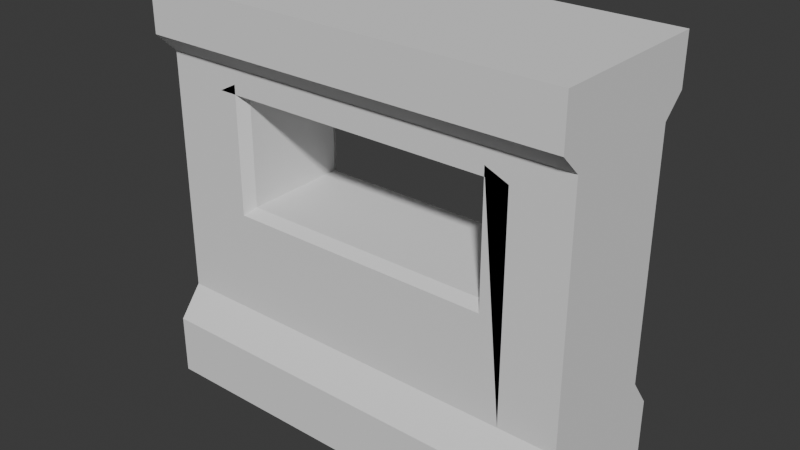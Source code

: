 # Source: wall.blend  (saved by Blender 5.0.119; exported with 4.5.12 LTS)
import bpy
from mathutils import Matrix  # noqa: F401  (used for matrix-valued properties, if any)

bpy.ops.wm.read_factory_settings(use_empty=True)
scene = bpy.context.scene
scene.name = 'Scene'

# ---- collections
col_collection = bpy.data.collections.new('Collection'); scene.collection.children.link(col_collection)

# ---- world
world_world = bpy.data.worlds.new('World'); scene.world = world_world
world_world.use_nodes = True; world_world.node_tree.nodes.clear()
_N = world_world.node_tree.nodes; _L = world_world.node_tree.links
n0 = _N.new('ShaderNodeOutputWorld'); n0.name = 'World Output'; n0.location = (200, 100)
n1 = _N.new('ShaderNodeBackground'); n1.name = 'Background'; n1.location = (-200, 100)
n1.inputs[0].default_value = (0.05088, 0.05088, 0.05088, 1.0)
_L.new(n1.outputs[0], n0.inputs[0])
n0.is_active_output = True
world_world.color = (0.05088, 0.05088, 0.05088)
world_world.sun_shadow_jitter_overblur = 0.0

# ---- meshes
me_001 = bpy.data.meshes.new('立方体.001')
me_001.from_pydata([(-1.0, -1.0, -1.0), (-1.0, -1.0, 1.0), (-1.0, 1.0, -1.0), (-0.8408, 0.8466, 1.021), (1.0, -1.0, -1.0), (0.861, -1.0, 1.0), (1.0, 1.0, -1.0), (0.8095, 0.8466, 1.021), (-1.37, 1.0, -1.0), (-1.37, -1.0, -1.0), (-1.37, -1.0, 1.0), (-1.37, 1.0, 1.0), (1.366, 1.0, 1.0), (1.366, 1.0, -1.0), (1.366, -1.0, -1.0), (1.366, -1.0, 1.0), (-1.0, -1.0, 1.603), (-1.0, 1.0, 1.603), (1.0, 1.0, 1.603), (1.0, -1.0, 1.603), (-1.37, -1.0, 1.603), (-1.37, 1.0, 1.603), (1.366, 1.0, 1.603), (1.366, -1.0, 1.603), (-1.0, -1.0, -0.4157), (-0.8408, 0.8466, 0.2827), (0.8095, 0.8466, 0.2827), (1.0, -1.0, -0.4157), (-1.37, -1.0, -0.4157), (-1.37, 1.0, -0.4157), (1.366, 1.0, -0.4157), (1.366, -1.0, -0.4157), (1.0, -1.373, -1.0), (1.0, -1.373, -0.6105), (-1.37, 1.0, -0.6105), (1.366, 1.0, -0.6105), (1.366, -1.0, -0.6105), (-1.37, -1.0, -0.6105), (1.0, -1.0, 1.159), (1.366, -1.0, 1.159), (1.366, 1.0, 1.159), (-1.0, -1.0, 1.159), (-1.37, 1.0, 1.159), (-1.0, 1.0, 1.159), (1.0, 1.0, 1.159), (-1.37, -1.0, 1.159), (1.366, -1.0, 1.29), (1.366, 1.0, 1.29), (-1.37, 1.0, 1.29), (-1.0, 1.345, -1.0), (-1.0, 1.345, -0.6105), (1.366, -1.331, 1.603), (1.366, -1.331, 1.29), (-1.37, -1.0, 1.29), (-1.0, 1.345, 1.603), (1.0, 1.345, 1.603), (-1.37, 1.345, 1.603), (1.366, 1.345, 1.603), (1.366, 1.345, 1.29), (-1.37, 1.345, 1.29), (-1.0, 1.345, 1.29), (1.0, 1.345, 1.29), (1.0, -1.331, 1.603), (-1.0, -1.331, 1.603), (-1.37, -1.331, 1.603), (1.0, -1.331, 1.29), (-1.0, -1.331, 1.29), (-1.37, -1.331, 1.29), (1.0, 1.345, -1.0), (1.0, 1.345, -0.6105), (-1.37, 1.345, -0.6105), (-1.37, 1.345, -1.0), (1.366, 1.345, -0.6105), (1.366, 1.345, -1.0), (-1.0, -1.373, -1.0), (-1.37, -1.373, -1.0), (1.366, -1.373, -0.6105), (1.366, -1.373, -1.0), (-1.0, -1.373, -0.6105), (-1.37, -1.373, -0.6105), (0.817, -0.8206, 0.2737), (0.817, -0.8206, 1.021), (-0.843, -0.8206, 1.021), (-0.843, -0.8206, 0.2737), (1.0, -1.0, 1.0), (1.0, -1.0, -0.4157), (-1.0, -1.0, -0.4157), (-1.0, -1.0, 1.0), (0.8561, -1.0, 1.061), (0.8561, -1.0, 0.2345), (-0.8822, -1.0, 0.2345), (-0.8822, -1.0, 1.061), (-1.0, 1.0, 1.0), (1.0, 1.0, 1.0), (-1.0, 1.0, -0.4157), (1.0, 1.0, -0.4157), (-0.8809, 1.0, 1.065), (0.8496, 1.0, 1.065), (-0.8809, 1.0, 0.2386), (0.8496, 1.0, 0.2386), (-0.1953, -1.0, 1.0), (-0.1953, 1.0, 1.603), (-0.1953, -1.0, 1.603), (-0.1953, 1.0, 1.159), (-0.1953, -1.0, 1.159), (-0.1953, 1.345, 1.603), (-0.1953, 1.345, 1.29), (-0.1953, -1.331, 1.603), (-0.1953, -1.331, 1.29), (-0.1953, -1.0, 1.0), (-0.1828, -1.0, 1.061), (-0.1752, -0.8206, 1.021), (-0.1846, 1.0, 1.065), (-0.1768, 0.8466, 1.021), (-0.7042, -1.0, 1.0), (-0.7042, -1.0, 1.603), (-0.7042, -1.0, 1.159), (-0.7042, -1.331, 1.603), (-0.7042, -1.331, 1.29), (-0.7042, -1.0, 1.0), (-0.6251, -1.0, 1.061), (-0.5975, -0.8206, 1.021), (-0.7042, 1.0, 1.603), (-0.7042, 1.0, 1.159), (-0.7042, 1.345, 1.603), (-0.7042, 1.345, 1.29), (-0.6249, 1.0, 1.065), (-0.5967, 0.8466, 1.021), (-1.0, 1.0, 1.061), (1.0, 1.0, 1.061), (0.4023, 1.0, 1.159), (-0.4497, 1.0, 1.159), (-0.1953, 1.0, 1.069), (-0.8791, 1.0, 1.0), (-0.8521, 1.0, 1.159), (-0.6771, 1.0, 1.069), (-0.4497, 1.0, 1.069), (0.4023, 1.0, 1.061), (-0.8791, 1.0, 1.061), (0.8502, 1.0, 1.0), (0.8502, 1.0, 1.159), (0.8502, 1.0, 1.061), (0.861, -1.0, 1.061), (-0.8818, -1.0, 1.0), (-1.0, -1.0, 1.061), (-0.8521, -1.0, 1.159), (0.4023, -1.0, 1.0), (0.4023, -1.0, 1.159), (-0.1953, -1.0, 1.061), (-0.4497, -1.0, 1.0), (-0.4497, -1.0, 1.159), (-0.7042, -1.0, 1.061), (-0.8818, -1.0, 1.061), (-0.4497, -1.0, 1.061), (0.4023, -1.0, 1.061)], [], [(24, 1, 10, 28), (25, 3, 82, 83), (20, 53, 67, 64), (26, 25, 83, 80), (2, 6, 4, 0), (46, 47, 22, 23), (28, 10, 11, 29), (39, 46, 52), (2, 0, 9, 8), (30, 35, 72), (30, 12, 15, 31), (95, 93, 12, 30), (9, 0, 74, 75), (4, 6, 13, 14), (18, 19, 23, 22), (122, 17, 16, 115), (16, 17, 21, 20), (18, 22, 57, 55), (48, 21, 56, 59), (48, 53, 20, 21), (5, 27, 31, 15), (13, 6, 68, 73), (35, 30, 31, 36), (92, 94, 29, 11), (37, 28, 29, 34), (4, 14, 77, 32), (2, 8, 71, 49), (0, 4, 32, 74), (14, 36, 76, 77), (9, 37, 34, 8), (13, 35, 36, 14), (34, 29, 70), (37, 9, 75, 79), (8, 34, 70, 71), (11, 10, 45, 42), (12, 93, 129, 44, 40), (10, 1, 144, 41, 45), (138, 128, 43, 134), (92, 11, 42, 43, 128), (5, 15, 39, 38, 142), (15, 12, 40, 39), (154, 142, 38, 147), (42, 45, 53, 48), (42, 48, 59), (16, 20, 64, 63), (101, 18, 55, 105), (23, 19, 62, 51), (39, 40, 47, 46), (53, 45, 67), (60, 59, 56, 54), (125, 60, 54, 124), (58, 61, 55, 57), (40, 44, 61, 58), (123, 134, 43, 60, 125), (43, 42, 59, 60), (21, 17, 54, 56), (22, 47, 58, 57), (47, 40, 58), (108, 65, 62, 107), (65, 52, 51, 62), (67, 66, 63, 64), (45, 41, 66, 67), (38, 39, 52, 65), (104, 147, 38, 65, 108), (115, 16, 63, 117), (46, 23, 51, 52), (50, 49, 71, 70), (69, 95, 30, 72), (50, 94, 95, 69), (49, 50, 69, 68), (68, 69, 72, 73), (94, 50, 70, 29), (35, 13, 73, 72), (6, 2, 49, 68), (33, 32, 77, 76), (33, 27, 24, 78), (78, 24, 28, 79), (74, 78, 79, 75), (32, 33, 78, 74), (27, 33, 76, 31), (28, 37, 79), (36, 31, 76), (27, 5, 84, 85), (114, 143, 1, 87, 119), (1, 24, 86, 87), (24, 27, 85, 86), (88, 89, 85, 84), (89, 90, 86, 85), (110, 88, 84, 109), (90, 91, 87, 86), (81, 80, 89, 88), (80, 83, 90, 89), (111, 81, 88, 110), (83, 82, 91, 90), (96, 98, 94, 92), (99, 97, 93, 95), (98, 99, 95, 94), (127, 3, 96, 126), (3, 25, 98, 96), (26, 7, 97, 99), (25, 26, 99, 98), (113, 7, 81, 111), (7, 26, 80, 81), (127, 113, 111, 121), (7, 113, 112, 97), (121, 111, 110, 120), (120, 110, 109, 119), (5, 146, 100, 109, 84), (19, 102, 107, 62), (116, 150, 104, 108, 118), (118, 108, 107, 117), (44, 140, 130, 103, 106, 61), (61, 106, 105, 55), (122, 101, 105, 124), (153, 148, 104, 150), (137, 132, 103, 130), (18, 101, 102, 19), (152, 151, 116, 145), (17, 122, 124, 54), (66, 118, 117, 63), (41, 145, 116, 118, 66), (91, 120, 119, 87), (82, 121, 120, 91), (3, 127, 121, 82), (113, 127, 126, 112), (100, 149, 114, 119, 109), (102, 115, 117, 107), (103, 131, 123, 125, 106), (106, 125, 124, 105), (136, 135, 123, 131), (101, 122, 115, 102), (132, 136, 131, 103), (141, 137, 130, 140), (135, 138, 134, 123), (133, 92, 128, 138), (93, 139, 141, 129), (129, 141, 140, 44), (144, 152, 145, 41), (1, 143, 152, 144), (151, 153, 150, 116), (148, 154, 147, 104)])
_uv = me_001.uv_layers.new(name='UV贴图')
_uv.uv.foreach_set('vector', [0.448, 1.0, 0.625, 1.0, 0.625, 1.0, 0.448, 1.0, 0.4718, 0.2719, 0.6013, 0.2719, 0.5932, 0.9696, 0.4799, 0.9696, 0.625, 0.0, 0.625, 0.0, 0.625, 0.0, 0.625, 0.0, 0.4718, 0.4781, 0.4718, 0.2719, 0.4799, 0.9696, 0.4799, 0.7804, 0.125, 0.5, 0.375, 0.5, 0.375, 0.75, 0.125, 0.75, 0.625, 0.75, 0.625, 0.5, 0.625, 0.5, 0.625, 0.75, 0.448, 0.0, 0.625, 0.0, 0.625, 0.25, 0.448, 0.25, 0.625, 0.75, 0.625, 0.75, 0.625, 0.75, 0.125, 0.5, 0.125, 0.75, 0.125, 0.75, 0.125, 0.5, 0.448, 0.5, 0.4237, 0.5, 0.4237, 0.5, 0.448, 0.5, 0.625, 0.5, 0.625, 0.75, 0.448, 0.75, 0.448, 0.5, 0.625, 0.5, 0.625, 0.5, 0.448, 0.5, 0.125, 0.75, 0.125, 0.75, 0.125, 0.75, 0.125, 0.75, 0.375, 0.75, 0.375, 0.5, 0.375, 0.5, 0.375, 0.75, 0.625, 0.5, 0.625, 0.75, 0.625, 0.75, 0.625, 0.5, 0.838, 0.5, 0.875, 0.5, 0.875, 0.75, 0.838, 0.75, 0.875, 0.75, 0.875, 0.5, 0.875, 0.5, 0.875, 0.75, 0.625, 0.5, 0.625, 0.5, 0.625, 0.5, 0.625, 0.5, 0.625, 0.25, 0.625, 0.25, 0.625, 0.25, 0.625, 0.25, 0.625, 0.25, 0.625, 0.0, 0.625, 0.0, 0.625, 0.25, 0.625, 0.75, 0.448, 0.75, 0.448, 0.75, 0.625, 0.75, 0.375, 0.5, 0.375, 0.5, 0.375, 0.5, 0.375, 0.5, 0.4237, 0.5, 0.448, 0.5, 0.448, 0.75, 0.4237, 0.75, 0.625, 0.25, 0.448, 0.25, 0.448, 0.25, 0.625, 0.25, 0.4237, 0.0, 0.448, 0.0, 0.448, 0.25, 0.4237, 0.25, 0.375, 0.75, 0.375, 0.75, 0.375, 0.75, 0.375, 0.75, 0.125, 0.5, 0.125, 0.5, 0.125, 0.5, 0.125, 0.5, 0.125, 0.75, 0.375, 0.75, 0.375, 0.75, 0.125, 0.75, 0.375, 0.75, 0.4237, 0.75, 0.4237, 0.75, 0.375, 0.75, 0.375, 0.0, 0.4237, 0.0, 0.4237, 0.25, 0.375, 0.25, 0.375, 0.5, 0.4237, 0.5, 0.4237, 0.75, 0.375, 0.75, 0.4237, 0.25, 0.448, 0.25, 0.4237, 0.25, 0.4237, 0.0, 0.375, 0.0, 0.375, 0.0, 0.4237, 0.0, 0.375, 0.25, 0.4237, 0.25, 0.4237, 0.25, 0.375, 0.25, 0.625, 0.25, 0.625, 0.0, 0.625, 0.0, 0.625, 0.25, 0.625, 0.5, 0.625, 0.5, 0.625, 0.5, 0.625, 0.5, 0.625, 0.5, 0.625, 1.0, 0.625, 1.0, 0.625, 1.0, 0.625, 1.0, 0.625, 1.0, 0.625, 0.2685, 0.625, 0.25, 0.625, 0.25, 0.625, 0.2685, 0.625, 0.25, 0.625, 0.25, 0.625, 0.25, 0.625, 0.25, 0.625, 0.25, 0.625, 0.75, 0.625, 0.75, 0.625, 0.75, 0.625, 0.75, 0.625, 0.75, 0.625, 0.75, 0.625, 0.5, 0.625, 0.5, 0.625, 0.75, 0.625, 0.8247, 0.625, 0.75, 0.625, 0.75, 0.625, 0.8247, 0.625, 0.25, 0.625, 0.0, 0.625, 0.0, 0.625, 0.25, 0.625, 0.25, 0.625, 0.25, 0.625, 0.25, 0.875, 0.75, 0.875, 0.75, 0.875, 0.75, 0.875, 0.75, 0.7744, 0.5, 0.625, 0.5, 0.625, 0.5, 0.7744, 0.5, 0.625, 0.75, 0.625, 0.75, 0.625, 0.75, 0.625, 0.75, 0.625, 0.75, 0.625, 0.5, 0.625, 0.5, 0.625, 0.75, 0.625, 0.0, 0.625, 0.0, 0.625, 0.0, 0.625, 0.25, 0.625, 0.25, 0.625, 0.25, 0.625, 0.25, 0.625, 0.287, 0.625, 0.25, 0.625, 0.25, 0.625, 0.287, 0.625, 0.5, 0.625, 0.5, 0.625, 0.5, 0.625, 0.5, 0.625, 0.5, 0.625, 0.5, 0.625, 0.5, 0.625, 0.5, 0.625, 0.287, 0.625, 0.2685, 0.625, 0.25, 0.625, 0.25, 0.625, 0.287, 0.625, 0.25, 0.625, 0.25, 0.625, 0.25, 0.625, 0.25, 0.875, 0.5, 0.875, 0.5, 0.875, 0.5, 0.875, 0.5, 0.625, 0.5, 0.625, 0.5, 0.625, 0.5, 0.625, 0.5, 0.625, 0.5, 0.625, 0.5, 0.625, 0.5, 0.625, 0.8994, 0.625, 0.75, 0.625, 0.75, 0.625, 0.8994, 0.625, 0.75, 0.625, 0.75, 0.625, 0.75, 0.625, 0.75, 0.625, 1.0, 0.625, 1.0, 0.625, 1.0, 0.625, 1.0, 0.625, 1.0, 0.625, 1.0, 0.625, 1.0, 0.625, 1.0, 0.625, 0.75, 0.625, 0.75, 0.625, 0.75, 0.625, 0.75, 0.625, 0.8994, 0.625, 0.8247, 0.625, 0.75, 0.625, 0.75, 0.625, 0.8994, 0.838, 0.75, 0.875, 0.75, 0.875, 0.75, 0.838, 0.75, 0.625, 0.75, 0.625, 0.75, 0.625, 0.75, 0.625, 0.75, 0.4237, 0.25, 0.375, 0.25, 0.375, 0.25, 0.4237, 0.25, 0.4237, 0.5, 0.448, 0.5, 0.448, 0.5, 0.4237, 0.5, 0.4237, 0.25, 0.448, 0.25, 0.448, 0.5, 0.4237, 0.5, 0.375, 0.25, 0.4237, 0.25, 0.4237, 0.5, 0.375, 0.5, 0.375, 0.5, 0.4237, 0.5, 0.4237, 0.5, 0.375, 0.5, 0.448, 0.25, 0.4237, 0.25, 0.4237, 0.25, 0.448, 0.25, 0.4237, 0.5, 0.375, 0.5, 0.375, 0.5, 0.4237, 0.5, 0.375, 0.5, 0.125, 0.5, 0.125, 0.5, 0.375, 0.5, 0.4237, 0.75, 0.375, 0.75, 0.375, 0.75, 0.4237, 0.75, 0.4237, 0.75, 0.448, 0.75, 0.448, 1.0, 0.4237, 1.0, 0.4237, 1.0, 0.448, 1.0, 0.448, 1.0, 0.4237, 1.0, 0.375, 1.0, 0.4237, 1.0, 0.4237, 1.0, 0.375, 1.0, 0.375, 0.75, 0.4237, 0.75, 0.4237, 1.0, 0.375, 1.0, 0.448, 0.75, 0.4237, 0.75, 0.4237, 0.75, 0.448, 0.75, 0.448, 0.0, 0.4237, 0.0, 0.4237, 0.0, 0.4237, 0.75, 0.448, 0.75, 0.4237, 0.75, 0.0, 0.0, 0.0, 0.0, 0.0, 0.0, 0.0, 0.0, 0.625, 0.963, 0.625, 0.9815, 0.625, 1.0, 0.625, 1.0, 0.625, 0.963, 0.0, 0.0, 0.0, 0.0, 0.0, 0.0, 0.0, 0.0, 0.448, 1.0, 0.448, 0.75, 0.448, 0.75, 0.448, 1.0, 0.5991, 0.7759, 0.4739, 0.7759, 0.448, 0.75, 0.625, 0.75, 0.4739, 0.7759, 0.4739, 0.9741, 0.448, 1.0, 0.448, 0.75, 0.5991, 0.8944, 0.5991, 0.7759, 0.625, 0.75, 0.625, 0.8994, 0.4739, 0.9741, 0.5991, 0.9741, 0.625, 1.0, 0.448, 1.0, 0.5932, 0.7804, 0.4799, 0.7804, 0.4739, 0.7759, 0.5991, 0.7759, 0.4799, 0.7804, 0.4799, 0.9696, 0.4739, 0.9741, 0.4739, 0.7759, 0.5932, 0.8935, 0.5932, 0.7804, 0.5991, 0.7759, 0.5991, 0.8944, 0.4799, 0.9696, 0.5932, 0.9696, 0.5991, 0.9741, 0.4739, 0.9741, 0.6082, 0.2668, 0.4649, 0.2668, 0.448, 0.25, 0.625, 0.25, 0.4649, 0.4832, 0.6082, 0.4832, 0.625, 0.5, 0.448, 0.5, 0.4649, 0.2668, 0.4649, 0.4832, 0.448, 0.5, 0.448, 0.25, 0.6013, 0.3024, 0.6013, 0.2719, 0.6082, 0.2668, 0.6082, 0.2988, 0.6013, 0.2719, 0.4718, 0.2719, 0.4649, 0.2668, 0.6082, 0.2668, 0.4718, 0.4781, 0.6013, 0.4781, 0.6082, 0.4832, 0.4649, 0.4832, 0.4718, 0.2719, 0.4718, 0.4781, 0.4649, 0.4832, 0.4649, 0.2668, 0.6013, 0.3549, 0.6013, 0.4781, 0.5932, 0.7804, 0.5932, 0.8935, 0.6013, 0.4781, 0.4718, 0.4781, 0.4799, 0.7804, 0.5932, 0.7804, 0.6013, 0.3024, 0.6013, 0.3549, 0.5932, 0.8935, 0.5932, 0.9416, 0.6013, 0.4781, 0.6013, 0.3549, 0.6082, 0.3539, 0.6082, 0.4832, 0.5932, 0.9416, 0.5932, 0.8935, 0.5991, 0.8944, 0.5991, 0.9448, 0.5991, 0.9448, 0.5991, 0.8944, 0.625, 0.8994, 0.625, 0.963, 0.625, 0.75, 0.625, 0.8247, 0.625, 0.8994, 0.625, 0.8994, 0.625, 0.75, 0.625, 0.75, 0.7744, 0.75, 0.7744, 0.75, 0.625, 0.75, 0.625, 0.963, 0.625, 0.9312, 0.625, 0.8994, 0.625, 0.8994, 0.625, 0.963, 0.625, 0.963, 0.625, 0.8994, 0.625, 0.8994, 0.625, 0.963, 0.625, 0.5, 0.625, 0.4813, 0.625, 0.4253, 0.625, 0.3506, 0.625, 0.3506, 0.625, 0.5, 0.625, 0.5, 0.625, 0.3506, 0.625, 0.3506, 0.625, 0.5, 0.838, 0.5, 0.7744, 0.5, 0.7744, 0.5, 0.838, 0.5, 0.625, 0.9312, 0.625, 0.8994, 0.625, 0.8994, 0.625, 0.9312, 0.625, 0.4253, 0.625, 0.3506, 0.625, 0.3506, 0.625, 0.4253, 0.625, 0.5, 0.7744, 0.5, 0.7744, 0.75, 0.625, 0.75, 0.625, 0.9815, 0.625, 0.963, 0.625, 0.963, 0.625, 0.9815, 0.875, 0.5, 0.838, 0.5, 0.838, 0.5, 0.875, 0.5, 0.625, 1.0, 0.625, 0.963, 0.625, 0.963, 0.625, 1.0, 0.625, 1.0, 0.625, 0.9815, 0.625, 0.963, 0.625, 0.963, 0.625, 1.0, 0.5991, 0.9741, 0.5991, 0.9448, 0.625, 0.963, 0.625, 1.0, 0.5932, 0.9696, 0.5932, 0.9416, 0.5991, 0.9448, 0.5991, 0.9741, 0.6013, 0.2719, 0.6013, 0.3024, 0.5932, 0.9416, 0.5932, 0.9696, 0.6013, 0.3549, 0.6013, 0.3024, 0.6082, 0.2988, 0.6082, 0.3539, 0.625, 0.8994, 0.625, 0.9312, 0.625, 0.963, 0.625, 0.963, 0.625, 0.8994, 0.7744, 0.75, 0.838, 0.75, 0.838, 0.75, 0.7744, 0.75, 0.625, 0.3506, 0.625, 0.3188, 0.625, 0.287, 0.625, 0.287, 0.625, 0.3506, 0.625, 0.3506, 0.625, 0.287, 0.625, 0.287, 0.625, 0.3506, 0.625, 0.3188, 0.625, 0.287, 0.625, 0.287, 0.625, 0.3188, 0.7744, 0.5, 0.838, 0.5, 0.838, 0.75, 0.7744, 0.75, 0.625, 0.3506, 0.625, 0.3188, 0.625, 0.3188, 0.625, 0.3506, 0.625, 0.4813, 0.625, 0.4253, 0.625, 0.4253, 0.625, 0.4813, 0.625, 0.287, 0.625, 0.2685, 0.625, 0.2685, 0.625, 0.287, 0.625, 0.2685, 0.625, 0.25, 0.625, 0.25, 0.625, 0.2685, 0.625, 0.5, 0.625, 0.4813, 0.625, 0.4813, 0.625, 0.5, 0.625, 0.5, 0.625, 0.4813, 0.625, 0.4813, 0.625, 0.5, 0.625, 1.0, 0.625, 0.9815, 0.625, 0.9815, 0.625, 1.0, 0.625, 1.0, 0.625, 0.9815, 0.625, 0.9815, 0.625, 1.0, 0.625, 0.963, 0.625, 0.9312, 0.625, 0.9312, 0.625, 0.963, 0.625, 0.8994, 0.625, 0.8247, 0.625, 0.8247, 0.625, 0.8994])
me_001.update()

# ---- objects
ob_x = bpy.data.objects.new('空物体', None)
ob_001 = bpy.data.objects.new('空物体.001', None)
ob_x_1 = bpy.data.objects.new('立方体', me_001)

# ---- transforms, parenting, visibility, modifiers, constraints
ob_x.location = (0.786, 2.891, 1.601)
ob_x.rotation_euler = (1.571, -0.0, 0.0)
ob_x.empty_display_type = 'IMAGE'
ob_x.empty_display_size = 5.0
ob_001.location = (-2.633, -0.7, 1.601)
ob_001.rotation_euler = (1.571, -0.0, 1.571)
ob_001.empty_display_type = 'IMAGE'
ob_001.empty_display_size = 5.0
ob_x_1.location = (0.0, 0.6479, 1.037)
ob_x_1.scale = (1.0, 0.4082, 1.0)

# ---- collection membership
col_collection.objects.link(ob_x)
col_collection.objects.link(ob_001)
col_collection.objects.link(ob_x_1)

# ---- scene / render settings (as saved in the file)
scene.frame_start = 1; scene.frame_end = 250; scene.frame_set(1)
scene.render.engine = 'BLENDER_EEVEE_NEXT'
scene.render.bake_bias = 0.0
scene.render.bake_samples = 0
scene.cycles.sampling_pattern = 'TABULATED_SOBOL'
scene.eevee.use_volume_custom_range = False
bpy.context.view_layer.update()

# ---- added for rendering (the .blend has no active camera and no usable light): camera, sun
cam_auto = bpy.data.cameras.new('AutoCamera')
cam_auto.lens = 50.0
cam_auto.sensor_width = 36.0
cam_auto.clip_end = 1000.0
ob_auto_camera = bpy.data.objects.new('AutoCamera', cam_auto)
scene.collection.objects.link(ob_auto_camera)
ob_auto_camera.location = (3.63975, -3.72764, 4.25131)
ob_auto_camera.rotation_euler = (1.09748, -7.21219e-08, 0.694738)
scene.camera = ob_auto_camera
light_auto_sun = bpy.data.lights.new('AutoSun', 'SUN')
light_auto_sun.energy = 3.0
light_auto_sun.angle = 0.0523599
ob_auto_sun = bpy.data.objects.new('AutoSun', light_auto_sun)
scene.collection.objects.link(ob_auto_sun)
ob_auto_sun.rotation_euler = (0.872665, 0.174533, 0.523599)
bpy.context.view_layer.update()
